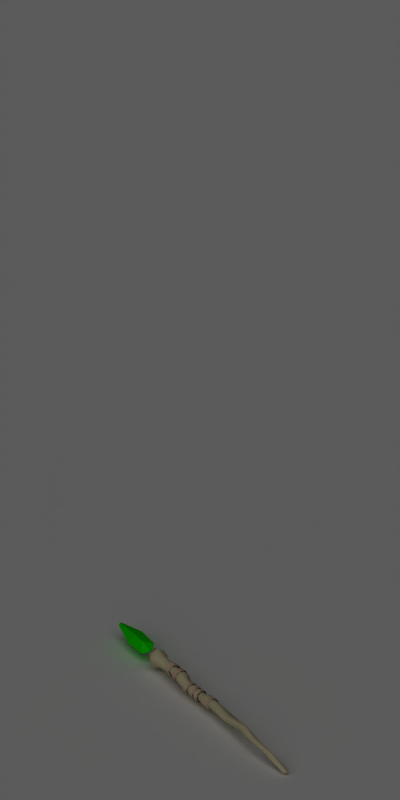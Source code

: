 # Source: loot_staff.blend  (saved by Blender 2.49.2; exported with 4.5.12 LTS)
import bpy
from mathutils import Matrix  # noqa: F401  (used for matrix-valued properties, if any)

bpy.ops.wm.read_factory_settings(use_empty=True)
scene = bpy.context.scene
scene.name = 'Scene'

# ---- collections
col_collection_1 = bpy.data.collections.new('Collection 1'); scene.collection.children.link(col_collection_1)

# ---- materials (node trees are filled in below, after node groups)
mat_shadowcatcher = bpy.data.materials.new('ShadowCatcher')
mat_shadowcatcher.alpha_threshold = 0.0
mat_shadowcatcher.diffuse_color = (1.0, 1.0, 1.0, 1.0)
mat_shadowcatcher.roughness = 0.5
mat_shadowcatcher.line_color = (0.0, 0.0, 0.0, 0.666)
mat_wood = bpy.data.materials.new('Wood')
mat_wood.alpha_threshold = 0.0
mat_wood.preview_render_type = 'FLAT'
mat_wood.diffuse_color = (0.9195, 0.8729, 0.6924, 1.0)
mat_wood.roughness = 0.5
mat_wood.specular_intensity = 0.0
mat_wood.line_color = (0.0, 0.0, 0.0, 1.0)
mat_crystal_001 = bpy.data.materials.new('Crystal.001')
mat_crystal_001.alpha_threshold = 0.0
mat_crystal_001.diffuse_color = (0.0483, 1.0, 0.0, 1.0)
mat_crystal_001.roughness = 0.5
mat_crystal_001.line_color = (0.0, 0.0, 0.0, 1.0)
mat_clothwrap = bpy.data.materials.new('ClothWrap')
mat_clothwrap.alpha_threshold = 0.0
mat_clothwrap.diffuse_color = (0.9542, 0.8243, 0.6943, 1.0)
mat_clothwrap.roughness = 0.5
mat_clothwrap.specular_intensity = 0.0
mat_clothwrap.line_color = (0.0, 0.0, 0.0, 1.0)

# ---- material node trees

# ---- world
world_world = bpy.data.worlds.new('World'); scene.world = world_world
world_world.color = (0.1, 0.1, 0.1)
world_world.use_sun_shadow = False
world_world.sun_shadow_jitter_overblur = 0.0
world_world.cycles.sampling_method = 'MANUAL'
world_world.cycles.sample_map_resolution = 256

# ---- cameras
cam_camera_001 = bpy.data.cameras.new('Camera.001')
cam_camera_001.type = 'ORTHO'
cam_camera_001.passepartout_alpha = 0.2
cam_camera_001.clip_end = 100.0
cam_camera_001.lens = 35.0
cam_camera_001.ortho_scale = 4.2
cam_camera_001.show_passepartout = False
cam_camera_001.show_safe_areas = True
cam_camera_001.dof.focus_distance = 0.0
cam_camera_001.dof.aperture_fstop = 128.0

# ---- lights
light_lamp = bpy.data.lights.new('Lamp', 'SUN')
light_lamp.transmission_factor = 0.0
light_lamp.angle = 1.571
light_lamp.energy = 1.0
light_lamp.shadow_buffer_clip_start = 0.5
light_lamp.shadow_soft_size = 1.0
light_lamp.shadow_cascade_max_distance = 1000.0
light_lamp.cycles.use_multiple_importance_sampling = False

# ---- meshes
me_plane = bpy.data.meshes.new('Plane')
me_plane.from_pydata([], [], [])
me_plane.use_remesh_preserve_volume = False
me_plane.use_remesh_preserve_attributes = False
me_plane.use_mirror_vertex_groups = False
me_plane.update()
me_plane_001 = bpy.data.meshes.new('Plane.001')
me_plane_001.from_pydata([(1.0, 1.0, 0.0), (1.0, -1.0, 0.0), (-1.0, -1.0, 0.0), (-1.0, 1.0, 0.0)], [], [(0, 3, 2, 1)])
me_plane_001.materials.append(mat_shadowcatcher)
me_plane_001.use_remesh_preserve_volume = False
me_plane_001.use_remesh_preserve_attributes = False
me_plane_001.use_mirror_vertex_groups = False
me_plane_001.update()
me_cylinder_001 = bpy.data.meshes.new('Cylinder.001')
me_cylinder_001.from_pydata([(-0.00968, -0.009114, -0.02764), (-0.005523, 0.01177, -0.02786), (-0.002969, 0.02676, -0.01296), (-0.003513, 0.02709, 0.008321), (-0.006837, 0.01256, 0.02352), (-0.01099, -0.008322, 0.02374), (-0.01355, -0.02332, 0.008842), (-0.013, -0.02365, -0.01244), (-0.03875, -0.006911, -0.02455), (-0.033, 0.01312, -0.02476), (-0.02929, 0.02754, -0.01018), (-0.0298, 0.02791, 0.01065), (-0.03422, 0.014, 0.02553), (-0.03997, -0.006031, 0.02574), (-0.04367, -0.02045, 0.01116), (-0.04317, -0.02082, -0.009668), (0.7799, -0.01415, -0.001866), (0.7808, -0.02078, -0.008921), (0.7798, -0.0208, -0.01859), (0.7776, -0.0142, -0.02522), (0.7753, -0.004853, -0.02491), (0.7744, 0.001771, -0.01786), (0.7753, 0.001791, -0.008184), (0.7776, -0.004804, -0.00156), (-0.2663, 0.01196, 0.02097), (-0.2663, -0.009313, 0.02097), (-0.2663, -0.02436, 0.00593), (-0.2663, -0.02436, -0.01535), (-0.2663, -0.009316, -0.03039), (-0.2663, 0.01196, -0.03039), (-0.2663, 0.02701, -0.01535), (-0.2663, 0.02701, 0.005927), (0.791, -0.01104, -0.02359), (-0.367, 0.006099, -0.00471), (-0.367, -0.0003161, -0.01112), (-0.367, -0.006731, -0.00471), (-0.367, -0.000316, 0.001705), (-0.392, -0.0003157, 0.03122), (-0.412, -0.03624, -0.004709), (-0.392, -0.0003165, -0.04063), (-0.412, 0.03561, -0.00471), (-0.472, 0.0392, -0.00471), (-0.502, -0.0003165, -0.04423), (-0.472, -0.03983, -0.004709), (-0.502, -0.0003156, 0.03481), (-0.627, -0.000316, 0.003194), (-0.627, -0.00822, -0.00471), (-0.627, -0.0003162, -0.01261), (-0.627, 0.007587, -0.00471), (0.665, 0.0118, 0.0004492), (0.5531, 0.02182, -0.003771), (0.446, 0.02339, -0.002531), (0.3085, -0.008526, -0.003006), (0.1909, 0.002529, 0.006686), (0.08301, -0.0009525, 0.0131), (-0.04501, -0.005448, 0.02345), (-0.1602, -0.008065, 0.004955), (0.665, 0.02326, 0.0004485), (0.5532, 0.03304, 0.0004177), (0.4458, 0.03788, -0.002532), (0.3057, 0.004398, 0.007226), (0.1909, 0.01916, 0.006685), (0.08538, 0.01329, 0.003684), (-0.04501, 0.01295, 0.02345), (-0.1634, 0.006399, 0.01292), (0.665, 0.003694, -0.007656), (0.5503, 0.01682, -0.01359), (0.4461, 0.01314, -0.01278), (0.3117, -0.0101, -0.01932), (0.1909, -0.009231, -0.005072), (0.07938, -0.01732, 0.009527), (-0.04501, -0.01846, 0.01044), (-0.159, -0.01281, -0.01126), (0.665, 0.003693, -0.01912), (0.5464, 0.02097, -0.0233), (0.4461, 0.01314, -0.02727), (0.3133, 0.000588, -0.03216), (0.1909, -0.009232, -0.0217), (0.07661, -0.02622, -0.004944), (-0.04501, -0.01846, -0.007959), (-0.1605, -0.005052, -0.02623), (0.665, 0.0118, -0.02723), (0.5437, 0.03184, -0.02719), (0.446, 0.02338, -0.03751), (0.3125, 0.01729, -0.034), (0.1909, 0.002526, -0.03346), (0.07633, -0.02245, -0.02183), (-0.04501, -0.005451, -0.02097), (-0.1638, 0.01066, -0.03118), (0.665, 0.02326, -0.02723), (0.5437, 0.04306, -0.02301), (0.4458, 0.03787, -0.03751), (0.3097, 0.03021, -0.02377), (0.1909, 0.01916, -0.03346), (0.0787, -0.008201, -0.03125), (-0.04501, 0.01295, -0.02097), (-0.1671, 0.02512, -0.02322), (0.665, 0.03137, -0.01912), (0.5466, 0.04806, -0.01318), (0.4457, 0.04812, -0.02727), (0.3065, 0.03179, -0.007458), (0.1909, 0.03092, -0.0217), (0.08234, 0.008167, -0.02768), (-0.04501, 0.02596, -0.007962), (-0.1683, 0.02987, -0.007007), (0.665, 0.03137, -0.007658), (0.5505, 0.04391, -0.003481), (0.4457, 0.04812, -0.01278), (0.3048, 0.0211, 0.005382), (0.1909, 0.03092, -0.005075), (0.0851, 0.01707, -0.01321), (-0.04501, 0.02596, 0.01044), (-0.1668, 0.02211, 0.007961), (-0.292, 0.01779, 0.03256), (-0.2881, -0.01426, 0.03861), (-0.2854, -0.04072, 0.01687), (-0.2943, -0.03656, -0.0204), (-0.2984, -0.01634, -0.04519), (-0.2988, 0.01664, -0.04142), (-0.3062, 0.04391, -0.02409), (-0.3001, 0.03691, 0.01434), (-0.3253, -0.01942, 0.02901), (-0.3331, 0.008098, 0.02296), (-0.3044, -0.03571, 0.005293), (-0.3048, -0.03022, -0.01569), (-0.3146, -0.01683, -0.04126), (-0.3187, 0.009545, -0.03749), (-0.3296, 0.03128, -0.02068), (-0.3341, 0.03021, 0.008423), (-0.332, -0.004652, -0.008412), (0.111, -0.0033, 0.01733), (0.1126, 0.01758, 0.01109), (0.1086, -0.02224, 0.006871), (0.1068, -0.02814, -0.01416), (0.1066, -0.01754, -0.03345), (0.1082, 0.003341, -0.03969), (0.1106, 0.02228, -0.02922), (0.1124, 0.02818, -0.008193), (-0.08, -0.01034, 0.01671), (-0.08238, 0.01246, 0.02259), (-0.07911, -0.02241, -0.003844), (-0.08022, -0.01667, -0.02702), (-0.08269, 0.003509, -0.03925), (-0.08507, 0.02631, -0.03336), (-0.08596, 0.03838, -0.01281), (-0.08485, 0.03264, 0.01037), (-0.00221, -0.02341, -0.01207), (0.001972, -0.0237, 0.008342), (0.008433, -0.009591, 0.02226), (0.01339, 0.01064, 0.02152), (0.01393, 0.02514, 0.006568), (0.009752, 0.02542, -0.01385), (0.003291, 0.01132, -0.02776), (-0.001664, -0.008909, -0.02703), (0.02609, -0.02535, -0.01464), (0.02953, -0.02547, 0.006372), (0.03502, -0.01082, 0.02082), (0.03934, 0.01002, 0.02023), (0.03996, 0.02484, 0.004959), (0.03653, 0.02497, -0.01605), (0.03104, 0.01032, -0.0305), (0.02672, -0.01052, -0.02991), (0.07004, -0.0133, -0.03324), (0.06733, 0.007822, -0.0333), (0.06697, 0.023, -0.01837), (0.06917, 0.02334, 0.002804), (0.07264, 0.008646, 0.01782), (0.07535, -0.01247, 0.01788), (0.07571, -0.02765, 0.002946), (0.07351, -0.02799, -0.01823), (0.0415, -0.01203, -0.03005), (0.03867, 0.00862, -0.03009), (0.0383, 0.02347, -0.01547), (0.0406, 0.02382, 0.005241), (0.04422, 0.009468, 0.01991), (0.04705, -0.01118, 0.01995), (0.04742, -0.02603, 0.00533), (0.04513, -0.02638, -0.01538), (-0.1415, -0.01668, -0.01998), (-0.1421, -0.01634, 0.002274), (-0.1394, -0.0006581, 0.01785), (-0.1351, 0.02117, 0.01762), (-0.1316, 0.03637, 0.00173), (-0.131, 0.03603, -0.02052), (-0.1337, 0.02035, -0.0361), (-0.138, -0.001487, -0.03587), (-0.1062, -0.02205, -0.02152), (-0.1069, -0.02172, 0.003655), (-0.1053, -0.003788, 0.02128), (-0.1024, 0.02124, 0.02102), (-0.09994, 0.0387, 0.003039), (-0.09926, 0.03836, -0.02214), (-0.1008, 0.02043, -0.03976), (-0.1037, -0.004594, -0.03951), (-0.1434, 0.0002816, -0.03483), (-0.1508, 0.01948, -0.03641), (-0.1597, 0.03269, -0.02221), (-0.165, 0.03217, -0.0005503), (-0.1635, 0.01822, 0.01588), (-0.1561, -0.0009789, 0.01746), (-0.1472, -0.01419, 0.003263), (-0.1419, -0.01366, -0.0184), (-0.1786, -0.003075, -0.03443), (-0.1862, 0.01782, -0.03585), (-0.1954, 0.03222, -0.0216), (-0.2009, 0.03171, -3.113e-05), (-0.1994, 0.01657, 0.01623), (-0.1919, -0.004326, 0.01765), (-0.1826, -0.01873, 0.003398), (-0.1772, -0.01821, -0.01817), (0.1545, -0.02141, -0.02013), (0.1507, -0.02084, 0.002201), (0.1421, -0.005611, 0.01661), (0.1338, 0.01536, 0.01466), (0.1305, 0.02978, -0.00251), (0.1343, 0.02921, -0.02484), (0.1429, 0.01398, -0.03925), (0.1513, -0.006984, -0.0373), (0.1822, -0.01421, -0.02132), (0.1786, -0.01374, -0.0009104), (0.1708, 0.0002033, 0.01228), (0.1633, 0.01945, 0.01052), (0.1605, 0.03274, -0.00516), (0.1641, 0.03227, -0.02557), (0.1719, 0.01833, -0.03876), (0.1794, -0.0009256, -0.037)], [], [(0, 8, 9, 1), (1, 9, 10, 2), (2, 10, 11, 3), (3, 11, 12, 4), (4, 12, 13, 5), (5, 13, 14, 6), (6, 14, 15, 7), (8, 0, 7, 15), (32, 16, 17), (32, 17, 18), (32, 18, 19), (32, 19, 20), (32, 20, 21), (32, 21, 22), (32, 22, 23), (23, 16, 32), (33, 36, 35, 34), (33, 40, 37, 36), (36, 37, 38, 35), (35, 38, 39, 34), (34, 39, 40, 33), (39, 42, 41, 40), (38, 43, 42, 39), (37, 44, 43, 38), (40, 41, 44, 37), (41, 48, 45, 44), (44, 45, 46, 43), (43, 46, 47, 42), (42, 47, 48, 41), (46, 45, 48, 47), (16, 57, 49, 17), (57, 58, 50, 49), (58, 59, 51, 50), (59, 60, 52, 51), (60, 61, 53, 52), (64, 24, 25, 56), (17, 49, 65, 18), (49, 50, 66, 65), (50, 51, 67, 66), (51, 52, 68, 67), (52, 53, 69, 68), (56, 25, 26, 72), (18, 65, 73, 19), (65, 66, 74, 73), (66, 67, 75, 74), (67, 68, 76, 75), (68, 69, 77, 76), (72, 26, 27, 80), (19, 73, 81, 20), (73, 74, 82, 81), (74, 75, 83, 82), (75, 76, 84, 83), (76, 77, 85, 84), (80, 27, 28, 88), (20, 81, 89, 21), (81, 82, 90, 89), (82, 83, 91, 90), (83, 84, 92, 91), (84, 85, 93, 92), (88, 28, 29, 96), (21, 89, 97, 22), (89, 90, 98, 97), (90, 91, 99, 98), (91, 92, 100, 99), (92, 93, 101, 100), (96, 29, 30, 104), (22, 97, 105, 23), (97, 98, 106, 105), (98, 99, 107, 106), (99, 100, 108, 107), (100, 101, 109, 108), (104, 30, 31, 112), (24, 64, 112, 31), (61, 60, 108, 109), (60, 59, 107, 108), (59, 58, 106, 107), (58, 57, 105, 106), (57, 16, 23, 105), (25, 24, 113, 114), (26, 25, 114, 115), (27, 26, 115, 116), (28, 27, 116, 117), (29, 28, 117, 118), (30, 29, 118, 119), (31, 30, 119, 120), (24, 31, 120, 113), (114, 113, 122, 121), (115, 114, 121, 123), (116, 115, 123, 124), (117, 116, 124, 125), (118, 117, 125, 126), (119, 118, 126, 127), (120, 119, 127, 128), (113, 120, 128, 122), (121, 122, 129), (123, 121, 129), (124, 123, 129), (125, 124, 129), (126, 125, 129), (127, 126, 129), (128, 127, 129), (122, 128, 129), (61, 131, 130, 53), (131, 62, 54, 130), (53, 130, 132, 69), (130, 54, 70, 132), (69, 132, 133, 77), (132, 70, 78, 133), (77, 133, 134, 85), (133, 78, 86, 134), (85, 134, 135, 93), (134, 86, 94, 135), (93, 135, 136, 101), (135, 94, 102, 136), (101, 136, 137, 109), (136, 102, 110, 137), (62, 131, 137, 110), (131, 61, 109, 137), (63, 139, 138, 55), (139, 64, 56, 138), (55, 138, 140, 71), (138, 56, 72, 140), (71, 140, 141, 79), (140, 72, 80, 141), (79, 141, 142, 87), (141, 80, 88, 142), (87, 142, 143, 95), (142, 88, 96, 143), (95, 143, 144, 103), (143, 96, 104, 144), (103, 144, 145, 111), (144, 104, 112, 145), (64, 139, 145, 112), (139, 63, 111, 145), (87, 95, 102, 94), (79, 87, 94, 86), (95, 103, 110, 102), (62, 110, 103, 111), (54, 62, 111, 63), (54, 63, 55, 70), (55, 71, 78, 70), (71, 79, 86, 78), (153, 161, 154, 146), (155, 147, 146, 154), (156, 148, 147, 155), (157, 149, 148, 156), (158, 150, 149, 157), (159, 151, 150, 158), (160, 152, 151, 159), (161, 153, 152, 160), (162, 170, 171, 163), (163, 171, 172, 164), (164, 172, 173, 165), (165, 173, 174, 166), (166, 174, 175, 167), (167, 175, 176, 168), (168, 176, 177, 169), (170, 162, 169, 177), (185, 193, 186, 178), (187, 179, 178, 186), (188, 180, 179, 187), (189, 181, 180, 188), (190, 182, 181, 189), (191, 183, 182, 190), (192, 184, 183, 191), (193, 185, 184, 192), (194, 202, 203, 195), (195, 203, 204, 196), (196, 204, 205, 197), (197, 205, 206, 198), (198, 206, 207, 199), (199, 207, 208, 200), (200, 208, 209, 201), (202, 194, 201, 209), (217, 225, 218, 210), (219, 211, 210, 218), (220, 212, 211, 219), (221, 213, 212, 220), (222, 214, 213, 221), (223, 215, 214, 222), (224, 216, 215, 223), (225, 217, 216, 224)])
me_cylinder_001.polygons.foreach_set('use_smooth', [True] * 182)
me_cylinder_001.polygons.foreach_set('material_index', [2, 2, 2, 2, 2, 2, 2, 2, 0, 0, 0, 0, 0, 0, 0, 0, 1, 1, 1, 1, 1, 1, 1, 1, 1, 1, 1, 1, 1, 1, 0, 0, 0, 0, 0, 0, 0, 0, 0, 0, 0, 0, 0, 0, 0, 0, 0, 0, 0, 0, 0, 0, 0, 0, 0, 0, 0, 0, 0, 0, 0, 0, 0, 0, 0, 0, 0, 0, 0, 0, 0, 0, 0, 0, 0, 0, 0, 0, 0, 0, 0, 0, 0, 0, 0, 0, 0, 0, 0, 0, 0, 0, 0, 0, 0, 0, 0, 0, 0, 0, 0, 0, 0, 0, 0, 0, 0, 0, 0, 0, 0, 0, 0, 0, 0, 0, 0, 0, 0, 0, 0, 0, 0, 0, 0, 0, 0, 0, 0, 0, 0, 0, 0, 0, 0, 0, 0, 0, 0, 0, 0, 0, 2, 2, 2, 2, 2, 2, 2, 2, 2, 2, 2, 2, 2, 2, 2, 2, 2, 2, 2, 2, 2, 2, 2, 2, 2, 2, 2, 2, 2, 2, 2, 2, 2, 2, 2, 2, 2, 2, 2, 2])
_k = set([(33, 34), (33, 36), (33, 40), (34, 35), (34, 39), (35, 36), (35, 38), (36, 37), (37, 38), (37, 40), (37, 44), (38, 39), (38, 43), (39, 40), (39, 42), (40, 41), (41, 42), (41, 44), (41, 48), (42, 43), (42, 47), (43, 44), (43, 46), (44, 45), (45, 46), (45, 48), (46, 47), (47, 48)])
me_cylinder_001.attributes.new('sharp_edge', 'BOOLEAN', 'EDGE').data.foreach_set('value', [ (min(e.vertices), max(e.vertices)) in _k for e in me_cylinder_001.edges])
me_cylinder_001.materials.append(mat_wood)
me_cylinder_001.materials.append(mat_crystal_001)
me_cylinder_001.materials.append(mat_clothwrap)
me_cylinder_001.use_remesh_preserve_volume = False
me_cylinder_001.use_remesh_preserve_attributes = False
me_cylinder_001.use_mirror_vertex_groups = False
me_cylinder_001.update()

# ---- objects
ob_camera = bpy.data.objects.new('Camera', cam_camera_001)
ob_lamp = bpy.data.objects.new('Lamp', light_lamp)
ob_renderplatform = bpy.data.objects.new('RenderPlatform', me_plane)
ob_shadowplane = bpy.data.objects.new('ShadowPlane', me_plane_001)
ob_staff = bpy.data.objects.new('Staff', me_cylinder_001)

# ---- transforms, parenting, visibility, modifiers, constraints
ob_camera.location = (5.0, -5.0, 5.9)
ob_camera.rotation_euler = (1.047, 0.0, 0.7854)
ob_camera.lock_rotations_4d = False
ob_camera.empty_display_type = 'ARROWS'
ob_camera.lineart.crease_threshold = 0.0
ob_lamp.location = (2.5, -5.0, 7.5)
ob_lamp.rotation_euler = (0.4847, 0.4381, -0.2138)
ob_lamp.lock_rotations_4d = False
ob_lamp.empty_display_type = 'ARROWS'
ob_lamp.lineart.crease_threshold = 0.0
ob_renderplatform.location = (0.0, 0.0, 0.0)
ob_renderplatform.rotation_euler = (0.0, 0.0, -238.8)
ob_renderplatform.lock_rotations_4d = False
ob_renderplatform.empty_display_type = 'ARROWS'
ob_renderplatform.lineart.crease_threshold = 0.0
ob_shadowplane.location = (0.0, 0.0, 0.0)
ob_shadowplane.scale = (10.0, 10.0, 10.0)
ob_shadowplane.lock_rotations_4d = False
ob_shadowplane.empty_display_type = 'ARROWS'
ob_shadowplane.lineart.crease_threshold = 0.0
ob_staff.location = (-0.03062, -0.02793, 0.0554)
ob_staff.rotation_euler = (2.032, 0.03053, -0.2551)
ob_staff.scale = (1.2, 1.2, 1.2)
ob_staff.lock_rotations_4d = False
ob_staff.empty_display_type = 'ARROWS'
ob_staff.lineart.crease_threshold = 0.0
_m = ob_staff.modifiers.new('EdgeSplit', 'EDGE_SPLIT')
_m.use_edge_angle = False

# ---- collection membership
col_collection_1.objects.link(ob_camera)
col_collection_1.objects.link(ob_lamp)
col_collection_1.objects.link(ob_renderplatform)
col_collection_1.objects.link(ob_shadowplane)
col_collection_1.objects.link(ob_staff)

# ---- scene / render settings (as saved in the file)
scene.camera = ob_camera
scene.frame_start = 1; scene.frame_end = 6; scene.frame_set(7)
scene.render.engine = 'BLENDER_EEVEE_NEXT'
scene.render.image_settings.compression = 90
scene.render.resolution_x = 256
scene.render.resolution_y = 512
scene.render.resolution_percentage = 25
scene.render.pixel_aspect_x = 100.0
scene.render.pixel_aspect_y = 100.0
scene.render.fps = 10
scene.render.dither_intensity = 0.0
scene.render.use_compositing = False
scene.render.use_sequencer = False
scene.render.use_bake_selected_to_active = True
scene.render.bake_margin = 2
scene.render.bake_bias = 0.0
scene.render.use_stamp_time = False
scene.render.use_stamp_date = False
scene.render.use_stamp_frame = False
scene.render.use_stamp_camera = False
scene.render.use_stamp_scene = False
scene.render.use_stamp_filename = False
scene.render.use_stamp_render_time = False
scene.render.stamp_font_size = 0
scene.cycles.use_denoising = False
scene.cycles.samples = 10
scene.cycles.sampling_pattern = 'TABULATED_SOBOL'
scene.cycles.light_sampling_threshold = 0.0
scene.cycles.use_adaptive_sampling = False
scene.cycles.use_light_tree = False
scene.cycles.blur_glossy = 0.0
scene.cycles.volume_bounces = 1
scene.cycles.pixel_filter_type = 'GAUSSIAN'
scene.cycles.sample_clamp_indirect = 0.0
scene.view_settings.view_transform = 'Raw'
bpy.context.view_layer.update()
